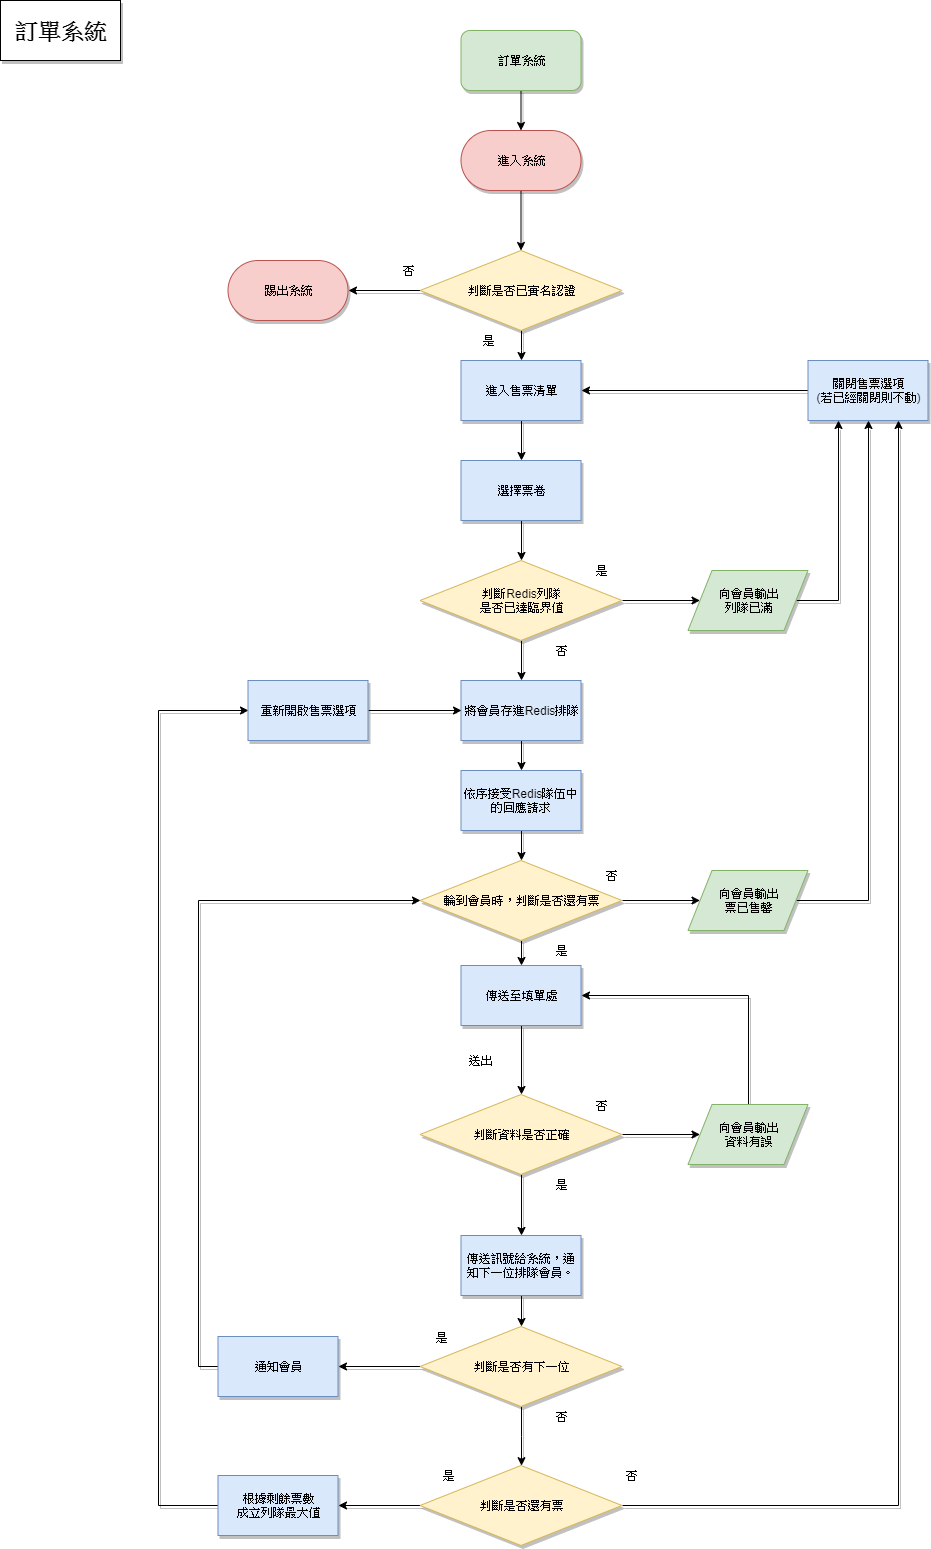

The diagram above was exported from draw.io. Its source (the exported page's mxGraphModel, read from the mxfile embedded in the PNG):
<mxGraphModel dx="1408" dy="819" grid="1" gridSize="10" guides="1" tooltips="1" connect="1" arrows="1" fold="1" page="1" pageScale="1" pageWidth="1169" pageHeight="1654" background="#ffffff" math="0" shadow="0">
  <root>
    <mxCell id="0" />
    <mxCell id="1" parent="0" />
    <mxCell id="-fLspw3aBaD5z6J5g88a-1" value="&lt;b&gt;&lt;font style=&quot;font-size: 22px&quot;&gt;訂單系統&lt;/font&gt;&lt;/b&gt;" style="rounded=0;whiteSpace=wrap;html=1;shadow=1;" vertex="1" parent="1">
      <mxGeometry x="40" y="40" width="120" height="60" as="geometry" />
    </mxCell>
    <mxCell id="-fLspw3aBaD5z6J5g88a-2" style="edgeStyle=orthogonalEdgeStyle;rounded=0;orthogonalLoop=1;jettySize=auto;html=1;shadow=1;" edge="1" parent="1" source="-fLspw3aBaD5z6J5g88a-3">
      <mxGeometry relative="1" as="geometry">
        <mxPoint x="560.5" y="170" as="targetPoint" />
      </mxGeometry>
    </mxCell>
    <mxCell id="-fLspw3aBaD5z6J5g88a-3" value="訂單系統" style="rounded=1;whiteSpace=wrap;html=1;fillColor=#d5e8d4;strokeColor=#82b366;shadow=1;" vertex="1" parent="1">
      <mxGeometry x="500.5" y="70" width="120" height="60" as="geometry" />
    </mxCell>
    <mxCell id="-fLspw3aBaD5z6J5g88a-4" style="edgeStyle=orthogonalEdgeStyle;rounded=0;orthogonalLoop=1;jettySize=auto;html=1;shadow=1;" edge="1" parent="1" source="-fLspw3aBaD5z6J5g88a-5" target="-fLspw3aBaD5z6J5g88a-8">
      <mxGeometry relative="1" as="geometry" />
    </mxCell>
    <mxCell id="-fLspw3aBaD5z6J5g88a-5" value="進入系統" style="rounded=1;whiteSpace=wrap;html=1;arcSize=50;fillColor=#f8cecc;strokeColor=#b85450;shadow=1;" vertex="1" parent="1">
      <mxGeometry x="500.5" y="170" width="120" height="60" as="geometry" />
    </mxCell>
    <mxCell id="-fLspw3aBaD5z6J5g88a-6" style="edgeStyle=orthogonalEdgeStyle;rounded=0;orthogonalLoop=1;jettySize=auto;html=1;entryX=1;entryY=0.5;entryDx=0;entryDy=0;shadow=1;" edge="1" parent="1" source="-fLspw3aBaD5z6J5g88a-8" target="-fLspw3aBaD5z6J5g88a-11">
      <mxGeometry relative="1" as="geometry" />
    </mxCell>
    <mxCell id="-fLspw3aBaD5z6J5g88a-7" style="edgeStyle=orthogonalEdgeStyle;rounded=0;orthogonalLoop=1;jettySize=auto;html=1;entryX=0.5;entryY=0;entryDx=0;entryDy=0;shadow=1;" edge="1" parent="1" source="-fLspw3aBaD5z6J5g88a-8" target="-fLspw3aBaD5z6J5g88a-13">
      <mxGeometry relative="1" as="geometry" />
    </mxCell>
    <mxCell id="-fLspw3aBaD5z6J5g88a-8" value="判斷是否已實名認證" style="rhombus;whiteSpace=wrap;html=1;fillColor=#fff2cc;strokeColor=#d6b656;shadow=1;" vertex="1" parent="1">
      <mxGeometry x="459.5" y="290" width="202" height="80" as="geometry" />
    </mxCell>
    <mxCell id="-fLspw3aBaD5z6J5g88a-9" value="否" style="text;html=1;strokeColor=none;fillColor=none;align=center;verticalAlign=middle;whiteSpace=wrap;rounded=0;shadow=1;" vertex="1" parent="1">
      <mxGeometry x="427.5" y="300" width="40" height="20" as="geometry" />
    </mxCell>
    <mxCell id="-fLspw3aBaD5z6J5g88a-10" value="是" style="text;html=1;strokeColor=none;fillColor=none;align=center;verticalAlign=middle;whiteSpace=wrap;rounded=0;shadow=1;" vertex="1" parent="1">
      <mxGeometry x="507.5" y="370" width="40" height="20" as="geometry" />
    </mxCell>
    <mxCell id="-fLspw3aBaD5z6J5g88a-11" value="踢出系統" style="rounded=1;whiteSpace=wrap;html=1;arcSize=50;fillColor=#f8cecc;strokeColor=#b85450;shadow=1;" vertex="1" parent="1">
      <mxGeometry x="267.5" y="300" width="120" height="60" as="geometry" />
    </mxCell>
    <mxCell id="-fLspw3aBaD5z6J5g88a-12" style="edgeStyle=orthogonalEdgeStyle;rounded=0;orthogonalLoop=1;jettySize=auto;html=1;exitX=0.5;exitY=1;exitDx=0;exitDy=0;entryX=0.5;entryY=0;entryDx=0;entryDy=0;shadow=1;" edge="1" parent="1" source="-fLspw3aBaD5z6J5g88a-13" target="-fLspw3aBaD5z6J5g88a-15">
      <mxGeometry relative="1" as="geometry" />
    </mxCell>
    <mxCell id="-fLspw3aBaD5z6J5g88a-13" value="進入售票清單" style="rounded=0;whiteSpace=wrap;html=1;fillColor=#dae8fc;strokeColor=#6c8ebf;shadow=1;" vertex="1" parent="1">
      <mxGeometry x="500.5" y="400" width="120" height="60" as="geometry" />
    </mxCell>
    <mxCell id="-fLspw3aBaD5z6J5g88a-14" style="edgeStyle=orthogonalEdgeStyle;rounded=0;orthogonalLoop=1;jettySize=auto;html=1;exitX=0.5;exitY=1;exitDx=0;exitDy=0;entryX=0.5;entryY=0;entryDx=0;entryDy=0;shadow=1;" edge="1" parent="1" source="-fLspw3aBaD5z6J5g88a-15" target="-fLspw3aBaD5z6J5g88a-18">
      <mxGeometry relative="1" as="geometry" />
    </mxCell>
    <mxCell id="-fLspw3aBaD5z6J5g88a-15" value="選擇票卷" style="rounded=0;whiteSpace=wrap;html=1;fillColor=#dae8fc;strokeColor=#6c8ebf;shadow=1;" vertex="1" parent="1">
      <mxGeometry x="500.5" y="500" width="120" height="60" as="geometry" />
    </mxCell>
    <mxCell id="-fLspw3aBaD5z6J5g88a-16" style="edgeStyle=orthogonalEdgeStyle;rounded=0;orthogonalLoop=1;jettySize=auto;html=1;exitX=0.5;exitY=1;exitDx=0;exitDy=0;entryX=0.5;entryY=0;entryDx=0;entryDy=0;shadow=1;" edge="1" parent="1" source="-fLspw3aBaD5z6J5g88a-18" target="-fLspw3aBaD5z6J5g88a-22">
      <mxGeometry relative="1" as="geometry" />
    </mxCell>
    <mxCell id="-fLspw3aBaD5z6J5g88a-17" style="edgeStyle=orthogonalEdgeStyle;rounded=0;orthogonalLoop=1;jettySize=auto;html=1;exitX=1;exitY=0.5;exitDx=0;exitDy=0;shadow=1;" edge="1" parent="1" source="-fLspw3aBaD5z6J5g88a-18" target="-fLspw3aBaD5z6J5g88a-24">
      <mxGeometry relative="1" as="geometry" />
    </mxCell>
    <mxCell id="-fLspw3aBaD5z6J5g88a-18" value="判斷Redis列隊&lt;br&gt;是否已達臨界值" style="rhombus;whiteSpace=wrap;html=1;fillColor=#fff2cc;strokeColor=#d6b656;shadow=1;" vertex="1" parent="1">
      <mxGeometry x="459.5" y="600" width="202" height="80" as="geometry" />
    </mxCell>
    <mxCell id="-fLspw3aBaD5z6J5g88a-19" value="是" style="text;html=1;strokeColor=none;fillColor=none;align=center;verticalAlign=middle;whiteSpace=wrap;rounded=0;shadow=1;" vertex="1" parent="1">
      <mxGeometry x="620.5" y="600" width="40" height="20" as="geometry" />
    </mxCell>
    <mxCell id="-fLspw3aBaD5z6J5g88a-20" value="否" style="text;html=1;strokeColor=none;fillColor=none;align=center;verticalAlign=middle;whiteSpace=wrap;rounded=0;shadow=1;" vertex="1" parent="1">
      <mxGeometry x="580.5" y="680" width="40" height="20" as="geometry" />
    </mxCell>
    <mxCell id="-fLspw3aBaD5z6J5g88a-21" style="edgeStyle=orthogonalEdgeStyle;rounded=0;orthogonalLoop=1;jettySize=auto;html=1;exitX=0.5;exitY=1;exitDx=0;exitDy=0;entryX=0.5;entryY=0;entryDx=0;entryDy=0;shadow=1;" edge="1" parent="1" source="-fLspw3aBaD5z6J5g88a-22" target="-fLspw3aBaD5z6J5g88a-26">
      <mxGeometry relative="1" as="geometry" />
    </mxCell>
    <mxCell id="-fLspw3aBaD5z6J5g88a-22" value="將會員存進Redis排隊" style="rounded=0;whiteSpace=wrap;html=1;fillColor=#dae8fc;strokeColor=#6c8ebf;shadow=1;" vertex="1" parent="1">
      <mxGeometry x="500.5" y="720" width="120" height="60" as="geometry" />
    </mxCell>
    <mxCell id="-fLspw3aBaD5z6J5g88a-23" style="edgeStyle=orthogonalEdgeStyle;rounded=0;orthogonalLoop=1;jettySize=auto;html=1;exitX=1;exitY=0.5;exitDx=0;exitDy=0;entryX=0.25;entryY=1;entryDx=0;entryDy=0;shadow=1;" edge="1" parent="1" source="-fLspw3aBaD5z6J5g88a-24" target="-fLspw3aBaD5z6J5g88a-61">
      <mxGeometry relative="1" as="geometry">
        <Array as="points">
          <mxPoint x="877.5" y="640" />
        </Array>
      </mxGeometry>
    </mxCell>
    <mxCell id="-fLspw3aBaD5z6J5g88a-24" value="向會員輸出&lt;br&gt;列隊已滿" style="shape=parallelogram;perimeter=parallelogramPerimeter;whiteSpace=wrap;html=1;fillColor=#d5e8d4;strokeColor=#82b366;shadow=1;" vertex="1" parent="1">
      <mxGeometry x="727.5" y="610" width="120" height="60" as="geometry" />
    </mxCell>
    <mxCell id="-fLspw3aBaD5z6J5g88a-25" style="edgeStyle=orthogonalEdgeStyle;rounded=0;orthogonalLoop=1;jettySize=auto;html=1;exitX=0.5;exitY=1;exitDx=0;exitDy=0;entryX=0.5;entryY=0;entryDx=0;entryDy=0;shadow=1;" edge="1" parent="1" source="-fLspw3aBaD5z6J5g88a-26" target="-fLspw3aBaD5z6J5g88a-29">
      <mxGeometry relative="1" as="geometry" />
    </mxCell>
    <mxCell id="-fLspw3aBaD5z6J5g88a-26" value="依序接受Redis隊伍中的回應請求" style="rounded=0;whiteSpace=wrap;html=1;fillColor=#dae8fc;strokeColor=#6c8ebf;shadow=1;" vertex="1" parent="1">
      <mxGeometry x="500.5" y="810" width="120" height="60" as="geometry" />
    </mxCell>
    <mxCell id="-fLspw3aBaD5z6J5g88a-27" style="edgeStyle=orthogonalEdgeStyle;rounded=0;orthogonalLoop=1;jettySize=auto;html=1;exitX=1;exitY=0.5;exitDx=0;exitDy=0;shadow=1;" edge="1" parent="1" source="-fLspw3aBaD5z6J5g88a-29" target="-fLspw3aBaD5z6J5g88a-31">
      <mxGeometry relative="1" as="geometry" />
    </mxCell>
    <mxCell id="-fLspw3aBaD5z6J5g88a-28" style="edgeStyle=orthogonalEdgeStyle;rounded=0;orthogonalLoop=1;jettySize=auto;html=1;exitX=0.5;exitY=1;exitDx=0;exitDy=0;entryX=0.5;entryY=0;entryDx=0;entryDy=0;shadow=1;" edge="1" parent="1" source="-fLspw3aBaD5z6J5g88a-29" target="-fLspw3aBaD5z6J5g88a-35">
      <mxGeometry relative="1" as="geometry" />
    </mxCell>
    <mxCell id="-fLspw3aBaD5z6J5g88a-29" value="輪到會員時，判斷是否還有票" style="rhombus;whiteSpace=wrap;html=1;fillColor=#fff2cc;strokeColor=#d6b656;shadow=1;" vertex="1" parent="1">
      <mxGeometry x="459.5" y="900" width="202" height="80" as="geometry" />
    </mxCell>
    <mxCell id="-fLspw3aBaD5z6J5g88a-30" style="edgeStyle=orthogonalEdgeStyle;rounded=0;orthogonalLoop=1;jettySize=auto;html=1;exitX=1;exitY=0.5;exitDx=0;exitDy=0;entryX=0.5;entryY=1;entryDx=0;entryDy=0;shadow=1;" edge="1" parent="1" source="-fLspw3aBaD5z6J5g88a-31" target="-fLspw3aBaD5z6J5g88a-61">
      <mxGeometry relative="1" as="geometry">
        <Array as="points">
          <mxPoint x="907.5" y="940" />
        </Array>
      </mxGeometry>
    </mxCell>
    <mxCell id="-fLspw3aBaD5z6J5g88a-31" value="向會員輸出&lt;br&gt;票已售罄" style="shape=parallelogram;perimeter=parallelogramPerimeter;whiteSpace=wrap;html=1;fillColor=#d5e8d4;strokeColor=#82b366;shadow=1;" vertex="1" parent="1">
      <mxGeometry x="727.5" y="910" width="120" height="60" as="geometry" />
    </mxCell>
    <mxCell id="-fLspw3aBaD5z6J5g88a-32" value="否" style="text;html=1;strokeColor=none;fillColor=none;align=center;verticalAlign=middle;whiteSpace=wrap;rounded=0;shadow=1;" vertex="1" parent="1">
      <mxGeometry x="630.5" y="905" width="40" height="20" as="geometry" />
    </mxCell>
    <mxCell id="-fLspw3aBaD5z6J5g88a-33" value="是" style="text;html=1;strokeColor=none;fillColor=none;align=center;verticalAlign=middle;whiteSpace=wrap;rounded=0;shadow=1;" vertex="1" parent="1">
      <mxGeometry x="580.5" y="980" width="40" height="20" as="geometry" />
    </mxCell>
    <mxCell id="-fLspw3aBaD5z6J5g88a-34" style="edgeStyle=orthogonalEdgeStyle;rounded=0;orthogonalLoop=1;jettySize=auto;html=1;exitX=0.5;exitY=1;exitDx=0;exitDy=0;entryX=0.5;entryY=0;entryDx=0;entryDy=0;shadow=1;" edge="1" parent="1" source="-fLspw3aBaD5z6J5g88a-35" target="-fLspw3aBaD5z6J5g88a-38">
      <mxGeometry relative="1" as="geometry" />
    </mxCell>
    <mxCell id="-fLspw3aBaD5z6J5g88a-35" value="傳送至填單處" style="rounded=0;whiteSpace=wrap;html=1;fillColor=#dae8fc;strokeColor=#6c8ebf;shadow=1;" vertex="1" parent="1">
      <mxGeometry x="500.5" y="1005" width="120" height="60" as="geometry" />
    </mxCell>
    <mxCell id="-fLspw3aBaD5z6J5g88a-36" style="edgeStyle=orthogonalEdgeStyle;rounded=0;orthogonalLoop=1;jettySize=auto;html=1;exitX=1;exitY=0.5;exitDx=0;exitDy=0;shadow=1;" edge="1" parent="1" source="-fLspw3aBaD5z6J5g88a-38" target="-fLspw3aBaD5z6J5g88a-42">
      <mxGeometry relative="1" as="geometry" />
    </mxCell>
    <mxCell id="-fLspw3aBaD5z6J5g88a-37" style="edgeStyle=orthogonalEdgeStyle;rounded=0;orthogonalLoop=1;jettySize=auto;html=1;exitX=0.5;exitY=1;exitDx=0;exitDy=0;entryX=0.5;entryY=0;entryDx=0;entryDy=0;shadow=1;" edge="1" parent="1" source="-fLspw3aBaD5z6J5g88a-38" target="-fLspw3aBaD5z6J5g88a-45">
      <mxGeometry relative="1" as="geometry" />
    </mxCell>
    <mxCell id="-fLspw3aBaD5z6J5g88a-38" value="判斷資料是否正確" style="rhombus;whiteSpace=wrap;html=1;fillColor=#fff2cc;strokeColor=#d6b656;shadow=1;" vertex="1" parent="1">
      <mxGeometry x="459.5" y="1134" width="202" height="80" as="geometry" />
    </mxCell>
    <mxCell id="-fLspw3aBaD5z6J5g88a-39" value="送出" style="text;html=1;strokeColor=none;fillColor=none;align=center;verticalAlign=middle;whiteSpace=wrap;rounded=0;shadow=1;" vertex="1" parent="1">
      <mxGeometry x="499.5" y="1089.5" width="40" height="20" as="geometry" />
    </mxCell>
    <mxCell id="-fLspw3aBaD5z6J5g88a-40" value="否" style="text;html=1;strokeColor=none;fillColor=none;align=center;verticalAlign=middle;whiteSpace=wrap;rounded=0;shadow=1;" vertex="1" parent="1">
      <mxGeometry x="620.5" y="1135" width="40" height="20" as="geometry" />
    </mxCell>
    <mxCell id="-fLspw3aBaD5z6J5g88a-41" style="edgeStyle=orthogonalEdgeStyle;rounded=0;orthogonalLoop=1;jettySize=auto;html=1;exitX=0.5;exitY=0;exitDx=0;exitDy=0;entryX=1;entryY=0.5;entryDx=0;entryDy=0;shadow=1;" edge="1" parent="1" source="-fLspw3aBaD5z6J5g88a-42" target="-fLspw3aBaD5z6J5g88a-35">
      <mxGeometry relative="1" as="geometry" />
    </mxCell>
    <mxCell id="-fLspw3aBaD5z6J5g88a-42" value="向會員輸出&lt;br&gt;資料有誤" style="shape=parallelogram;perimeter=parallelogramPerimeter;whiteSpace=wrap;html=1;fillColor=#d5e8d4;strokeColor=#82b366;shadow=1;" vertex="1" parent="1">
      <mxGeometry x="727.5" y="1144" width="120" height="60" as="geometry" />
    </mxCell>
    <mxCell id="-fLspw3aBaD5z6J5g88a-43" value="是" style="text;html=1;strokeColor=none;fillColor=none;align=center;verticalAlign=middle;whiteSpace=wrap;rounded=0;shadow=1;" vertex="1" parent="1">
      <mxGeometry x="580.5" y="1214" width="40" height="20" as="geometry" />
    </mxCell>
    <mxCell id="-fLspw3aBaD5z6J5g88a-44" style="edgeStyle=orthogonalEdgeStyle;rounded=0;orthogonalLoop=1;jettySize=auto;html=1;exitX=0.5;exitY=1;exitDx=0;exitDy=0;entryX=0.5;entryY=0;entryDx=0;entryDy=0;shadow=1;" edge="1" parent="1" source="-fLspw3aBaD5z6J5g88a-45" target="-fLspw3aBaD5z6J5g88a-48">
      <mxGeometry relative="1" as="geometry" />
    </mxCell>
    <mxCell id="-fLspw3aBaD5z6J5g88a-45" value="傳送訊號給系統，通知下一位排隊會員。" style="rounded=0;whiteSpace=wrap;html=1;fillColor=#dae8fc;strokeColor=#6c8ebf;shadow=1;" vertex="1" parent="1">
      <mxGeometry x="500.5" y="1275" width="120" height="60" as="geometry" />
    </mxCell>
    <mxCell id="-fLspw3aBaD5z6J5g88a-46" style="edgeStyle=orthogonalEdgeStyle;rounded=0;orthogonalLoop=1;jettySize=auto;html=1;exitX=0;exitY=0.5;exitDx=0;exitDy=0;entryX=1;entryY=0.5;entryDx=0;entryDy=0;shadow=1;" edge="1" parent="1" source="-fLspw3aBaD5z6J5g88a-48" target="-fLspw3aBaD5z6J5g88a-52">
      <mxGeometry relative="1" as="geometry" />
    </mxCell>
    <mxCell id="-fLspw3aBaD5z6J5g88a-47" style="edgeStyle=orthogonalEdgeStyle;rounded=0;orthogonalLoop=1;jettySize=auto;html=1;exitX=0.5;exitY=1;exitDx=0;exitDy=0;shadow=1;" edge="1" parent="1" source="-fLspw3aBaD5z6J5g88a-48" target="-fLspw3aBaD5z6J5g88a-55">
      <mxGeometry relative="1" as="geometry" />
    </mxCell>
    <mxCell id="-fLspw3aBaD5z6J5g88a-48" value="判斷是否有下一位" style="rhombus;whiteSpace=wrap;html=1;fillColor=#fff2cc;strokeColor=#d6b656;shadow=1;" vertex="1" parent="1">
      <mxGeometry x="459.5" y="1366" width="202" height="80" as="geometry" />
    </mxCell>
    <mxCell id="-fLspw3aBaD5z6J5g88a-49" value="是" style="text;html=1;strokeColor=none;fillColor=none;align=center;verticalAlign=middle;whiteSpace=wrap;rounded=0;shadow=1;" vertex="1" parent="1">
      <mxGeometry x="460.5" y="1367" width="40" height="20" as="geometry" />
    </mxCell>
    <mxCell id="-fLspw3aBaD5z6J5g88a-50" value="否" style="text;html=1;strokeColor=none;fillColor=none;align=center;verticalAlign=middle;whiteSpace=wrap;rounded=0;shadow=1;" vertex="1" parent="1">
      <mxGeometry x="580.5" y="1446" width="40" height="20" as="geometry" />
    </mxCell>
    <mxCell id="-fLspw3aBaD5z6J5g88a-51" style="edgeStyle=orthogonalEdgeStyle;rounded=0;orthogonalLoop=1;jettySize=auto;html=1;exitX=0;exitY=0.5;exitDx=0;exitDy=0;entryX=0;entryY=0.5;entryDx=0;entryDy=0;shadow=1;" edge="1" parent="1" source="-fLspw3aBaD5z6J5g88a-52" target="-fLspw3aBaD5z6J5g88a-29">
      <mxGeometry relative="1" as="geometry" />
    </mxCell>
    <mxCell id="-fLspw3aBaD5z6J5g88a-52" value="通知會員" style="rounded=0;whiteSpace=wrap;html=1;fillColor=#dae8fc;strokeColor=#6c8ebf;shadow=1;" vertex="1" parent="1">
      <mxGeometry x="257.5" y="1376" width="120" height="60" as="geometry" />
    </mxCell>
    <mxCell id="-fLspw3aBaD5z6J5g88a-53" style="edgeStyle=orthogonalEdgeStyle;rounded=0;orthogonalLoop=1;jettySize=auto;html=1;exitX=0;exitY=0.5;exitDx=0;exitDy=0;entryX=1;entryY=0.5;entryDx=0;entryDy=0;shadow=1;" edge="1" parent="1" source="-fLspw3aBaD5z6J5g88a-55" target="-fLspw3aBaD5z6J5g88a-59">
      <mxGeometry relative="1" as="geometry" />
    </mxCell>
    <mxCell id="-fLspw3aBaD5z6J5g88a-54" style="edgeStyle=orthogonalEdgeStyle;rounded=0;orthogonalLoop=1;jettySize=auto;html=1;exitX=1;exitY=0.5;exitDx=0;exitDy=0;entryX=0.75;entryY=1;entryDx=0;entryDy=0;shadow=1;" edge="1" parent="1" source="-fLspw3aBaD5z6J5g88a-55" target="-fLspw3aBaD5z6J5g88a-61">
      <mxGeometry relative="1" as="geometry" />
    </mxCell>
    <mxCell id="-fLspw3aBaD5z6J5g88a-55" value="判斷是否還有票" style="rhombus;whiteSpace=wrap;html=1;fillColor=#fff2cc;strokeColor=#d6b656;shadow=1;" vertex="1" parent="1">
      <mxGeometry x="459.5" y="1505" width="202" height="80" as="geometry" />
    </mxCell>
    <mxCell id="-fLspw3aBaD5z6J5g88a-56" value="是" style="text;html=1;strokeColor=none;fillColor=none;align=center;verticalAlign=middle;whiteSpace=wrap;rounded=0;shadow=1;" vertex="1" parent="1">
      <mxGeometry x="467.5" y="1505" width="40" height="20" as="geometry" />
    </mxCell>
    <mxCell id="-fLspw3aBaD5z6J5g88a-57" value="否" style="text;html=1;strokeColor=none;fillColor=none;align=center;verticalAlign=middle;whiteSpace=wrap;rounded=0;shadow=1;" vertex="1" parent="1">
      <mxGeometry x="650.5" y="1505" width="40" height="20" as="geometry" />
    </mxCell>
    <mxCell id="-fLspw3aBaD5z6J5g88a-58" style="edgeStyle=orthogonalEdgeStyle;rounded=0;orthogonalLoop=1;jettySize=auto;html=1;exitX=0;exitY=0.5;exitDx=0;exitDy=0;entryX=0;entryY=0.5;entryDx=0;entryDy=0;shadow=1;" edge="1" parent="1" source="-fLspw3aBaD5z6J5g88a-59" target="-fLspw3aBaD5z6J5g88a-63">
      <mxGeometry relative="1" as="geometry">
        <mxPoint x="417.5" y="735" as="targetPoint" />
        <Array as="points">
          <mxPoint x="197.5" y="1545" />
          <mxPoint x="197.5" y="750" />
        </Array>
      </mxGeometry>
    </mxCell>
    <mxCell id="-fLspw3aBaD5z6J5g88a-59" value="根據剩餘票數&lt;br&gt;成立列隊最大值" style="rounded=0;whiteSpace=wrap;html=1;fillColor=#dae8fc;strokeColor=#6c8ebf;shadow=1;" vertex="1" parent="1">
      <mxGeometry x="257.5" y="1515" width="120" height="60" as="geometry" />
    </mxCell>
    <mxCell id="-fLspw3aBaD5z6J5g88a-60" style="edgeStyle=orthogonalEdgeStyle;rounded=0;orthogonalLoop=1;jettySize=auto;html=1;exitX=0;exitY=0.5;exitDx=0;exitDy=0;entryX=1;entryY=0.5;entryDx=0;entryDy=0;shadow=1;" edge="1" parent="1" source="-fLspw3aBaD5z6J5g88a-61" target="-fLspw3aBaD5z6J5g88a-13">
      <mxGeometry relative="1" as="geometry" />
    </mxCell>
    <mxCell id="-fLspw3aBaD5z6J5g88a-61" value="關閉售票選項&lt;br&gt;(若已經關閉則不動)" style="rounded=0;whiteSpace=wrap;html=1;fillColor=#dae8fc;strokeColor=#6c8ebf;shadow=1;" vertex="1" parent="1">
      <mxGeometry x="847.5" y="400" width="120" height="60" as="geometry" />
    </mxCell>
    <mxCell id="-fLspw3aBaD5z6J5g88a-62" style="edgeStyle=orthogonalEdgeStyle;rounded=0;orthogonalLoop=1;jettySize=auto;html=1;exitX=1;exitY=0.5;exitDx=0;exitDy=0;entryX=0;entryY=0.5;entryDx=0;entryDy=0;shadow=1;" edge="1" parent="1" source="-fLspw3aBaD5z6J5g88a-63" target="-fLspw3aBaD5z6J5g88a-22">
      <mxGeometry relative="1" as="geometry" />
    </mxCell>
    <mxCell id="-fLspw3aBaD5z6J5g88a-63" value="重新開啟售票選項" style="rounded=0;whiteSpace=wrap;html=1;fillColor=#dae8fc;strokeColor=#6c8ebf;shadow=1;" vertex="1" parent="1">
      <mxGeometry x="287.5" y="720" width="120" height="60" as="geometry" />
    </mxCell>
  </root>
</mxGraphModel>